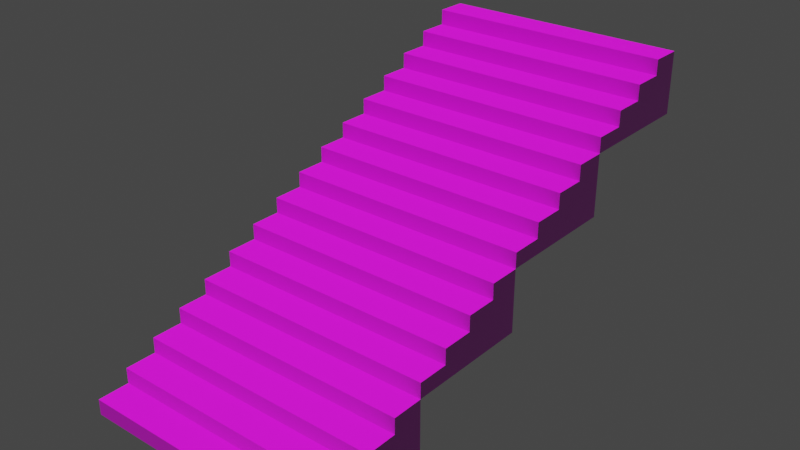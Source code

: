 # Source: stairs_shallow.blend  (saved by Blender 3.6.11; exported with 4.5.12 LTS)
import bpy
from mathutils import Matrix  # noqa: F401  (used for matrix-valued properties, if any)

bpy.ops.wm.read_factory_settings(use_empty=True)
scene = bpy.context.scene
scene.name = 'Scene'

# ---- collections
col_collection = bpy.data.collections.new('Collection'); scene.collection.children.link(col_collection)

# ---- images (referenced by path relative to the original .blend; pixels are not part of the script)
import os
ASSET_DIR = os.environ.get("B2B_ASSET_DIR", "")  # directory of the original .blend (textures are referenced by path, not embedded)
HERE = os.path.dirname(os.path.abspath(__file__))  # packed textures are extracted next to this script under _unpacked/

def load_image(name, relpath, width, height, colorspace="sRGB"):
    """Load a texture the original file referenced (path relative to the .blend, or extracted next to this script)."""
    p = next((c for c in (os.path.join(HERE, relpath), os.path.join(ASSET_DIR, relpath)) if relpath and os.path.exists(c)), "")
    if p:
        img = bpy.data.images.load(p, check_existing=True)
        img.name = name
    else:  # same state as the original file: an image datablock whose file is absent (Cycles renders it pink)
        img = bpy.data.images.new(name, width, height)
        img.source = "FILE"
        img.filepath = "//" + (relpath or name)
    img.colorspace_settings.name = colorspace
    return img
img_stairs_png = load_image('stairs.png', 'stairs.png', 1024, 1024, 'sRGB')
img_stairs_n_png = load_image('stairs_n.png', 'stairs_n.png', 1024, 1024, 'Linear Rec.709')

# ---- materials (node trees are filled in below, after node groups)
mat_material = bpy.data.materials.new('Material')
mat_material.use_transparent_shadow = False

# ---- material node trees
mat_material.use_nodes = True; mat_material.node_tree.nodes.clear()
_N = mat_material.node_tree.nodes; _L = mat_material.node_tree.links
n0 = _N.new('ShaderNodeBsdfPrincipled'); n0.name = 'Principled BSDF'; n0.location = (10, 300)
n0.distribution = 'GGX'
n0.subsurface_method = 'BURLEY'
n0.inputs[2].default_value = 1.0
n0.inputs[3].default_value = 1.45
n0.inputs[27].default_value = (0.0, 0.0, 0.0, 1.0)
n0.inputs[28].default_value = 1.0
n1 = _N.new('ShaderNodeOutputMaterial'); n1.name = 'Material Output'; n1.location = (300, 300)
n2 = _N.new('ShaderNodeTexImage'); n2.name = 'Image Texture'; n2.location = (-280, 280)
n2.image = img_stairs_png
n3 = _N.new('ShaderNodeTexImage'); n3.name = 'Image Texture.001'; n3.location = (-446, -49)
n3.image = img_stairs_n_png
n4 = _N.new('ShaderNodeNormalMap'); n4.name = 'Normal Map'; n4.location = (-175, -80)
_L.new(n0.outputs[0], n1.inputs[0])
_L.new(n2.outputs[0], n0.inputs[0])
_L.new(n3.outputs[0], n4.inputs[1])
_L.new(n4.outputs[0], n0.inputs[5])
n1.is_active_output = True

# ---- world
world_world = bpy.data.worlds.new('World'); scene.world = world_world
world_world.use_nodes = True; world_world.node_tree.nodes.clear()
_N = world_world.node_tree.nodes; _L = world_world.node_tree.links
n0 = _N.new('ShaderNodeOutputWorld'); n0.name = 'World Output'; n0.location = (300, 300)
n1 = _N.new('ShaderNodeBackground'); n1.name = 'Background'; n1.location = (10, 300)
n1.inputs[0].default_value = (0.05088, 0.05088, 0.05088, 1.0)
_L.new(n1.outputs[0], n0.inputs[0])
n0.is_active_output = True
world_world.color = (0.05088, 0.05088, 0.05088)
world_world.use_sun_shadow = False
world_world.sun_shadow_jitter_overblur = 0.0

# ---- meshes
me_cube_001 = bpy.data.meshes.new('Cube.001')
me_cube_001.from_pydata([(-0.5, -1.5, 0.0), (-0.5, -1.5, 0.0625), (-0.5, -1.0, 0.0), (-0.5, -1.375, 0.0625), (-0.5, -1.0, 0.0625), (-0.5, -1.375, 0.125), (-0.5, -1.25, 0.125), (-0.5, -1.0, 0.125), (-0.5, -1.25, 0.1875), (-0.5, -1.0, 0.1875), (-0.5, -1.125, 0.1875), (-0.5, -1.125, 0.25), (-0.5, -1.0, 0.25), (0.5, -1.0, 0.0), (0.5, -1.5, 0.0), (0.5, -1.5, 0.0625), (0.5, -1.0, 0.0625), (0.5, -1.375, 0.0625), (0.5, -1.375, 0.125), (0.5, -1.0, 0.125), (0.5, -1.25, 0.125), (0.5, -1.25, 0.1875), (0.5, -1.125, 0.1875), (0.5, -1.125, 0.25), (0.5, -1.0, 0.25), (0.5, -1.0, 0.1875), (-0.5, -1.0, 0.25), (-0.5, -1.0, 0.3125), (-0.5, -0.5, 0.25), (-0.5, -0.875, 0.3125), (-0.5, -0.5, 0.3125), (-0.5, -0.875, 0.375), (-0.5, -0.75, 0.375), (-0.5, -0.5, 0.375), (-0.5, -0.75, 0.4375), (-0.5, -0.5, 0.4375), (-0.5, -0.625, 0.4375), (-0.5, -0.625, 0.5), (-0.5, -0.5, 0.5), (0.5, -0.5, 0.25), (0.5, -1.0, 0.25), (0.5, -1.0, 0.3125), (0.5, -0.5, 0.3125), (0.5, -0.875, 0.3125), (0.5, -0.875, 0.375), (0.5, -0.5, 0.375), (0.5, -0.75, 0.375), (0.5, -0.75, 0.4375), (0.5, -0.625, 0.4375), (0.5, -0.625, 0.5), (0.5, -0.5, 0.5), (0.5, -0.5, 0.4375), (-0.5, -0.5, 0.5), (-0.5, -0.5, 0.5625), (-0.5, 0.0, 0.5), (-0.5, -0.375, 0.5625), (-0.5, 0.0, 0.5625), (-0.5, -0.375, 0.625), (-0.5, -0.25, 0.625), (-0.5, 0.0, 0.625), (-0.5, -0.25, 0.6875), (-0.5, 0.0, 0.6875), (-0.5, -0.125, 0.6875), (-0.5, -0.125, 0.75), (-0.5, 0.0, 0.75), (0.5, 0.0, 0.5), (0.5, -0.5, 0.5), (0.5, -0.5, 0.5625), (0.5, 0.0, 0.5625), (0.5, -0.375, 0.5625), (0.5, -0.375, 0.625), (0.5, 0.0, 0.625), (0.5, -0.25, 0.625), (0.5, -0.25, 0.6875), (0.5, -0.125, 0.6875), (0.5, -0.125, 0.75), (0.5, 0.0, 0.75), (0.5, 0.0, 0.6875), (-0.5, 0.0, 0.75), (-0.5, 0.0, 0.8125), (-0.5, 0.5, 0.75), (-0.5, 0.125, 0.8125), (-0.5, 0.5, 0.8125), (-0.5, 0.125, 0.875), (-0.5, 0.25, 0.875), (-0.5, 0.5, 0.875), (-0.5, 0.25, 0.9375), (-0.5, 0.5, 0.9375), (-0.5, 0.375, 0.9375), (-0.5, 0.375, 1.0), (-0.5, 0.5, 1.0), (0.5, 0.5, 0.75), (0.5, 0.0, 0.75), (0.5, 0.0, 0.8125), (0.5, 0.5, 0.8125), (0.5, 0.125, 0.8125), (0.5, 0.125, 0.875), (0.5, 0.5, 0.875), (0.5, 0.25, 0.875), (0.5, 0.25, 0.9375), (0.5, 0.375, 0.9375), (0.5, 0.375, 1.0), (0.5, 0.5, 1.0), (0.5, 0.5, 0.9375)], [], [(0, 1, 4, 2), (14, 15, 1, 0), (4, 1, 3), (16, 4, 7, 19), (4, 3, 5, 7), (7, 5, 6), (19, 7, 9, 25), (7, 6, 8, 9), (9, 8, 10), (15, 14, 13, 16), (9, 10, 11, 12), (25, 9, 12, 24), (10, 22, 23, 11), (11, 23, 24, 12), (8, 21, 22, 10), (5, 18, 20, 6), (6, 20, 21, 8), (3, 17, 18, 5), (1, 15, 17, 3), (2, 13, 14, 0), (2, 4, 16, 13), (18, 17, 16, 19), (25, 21, 20, 19), (24, 23, 22, 25), (26, 27, 30, 28), (40, 41, 27, 26), (30, 27, 29), (42, 30, 33, 45), (30, 29, 31, 33), (33, 31, 32), (45, 33, 35, 51), (33, 32, 34, 35), (35, 34, 36), (41, 40, 39, 42), (35, 36, 37, 38), (51, 35, 38, 50), (36, 48, 49, 37), (37, 49, 50, 38), (34, 47, 48, 36), (31, 44, 46, 32), (32, 46, 47, 34), (29, 43, 44, 31), (27, 41, 43, 29), (28, 39, 40, 26), (28, 30, 42, 39), (44, 43, 42, 45), (51, 47, 46, 45), (50, 49, 48, 51), (52, 53, 56, 54), (66, 67, 53, 52), (56, 53, 55), (68, 56, 59, 71), (56, 55, 57, 59), (59, 57, 58), (71, 59, 61, 77), (59, 58, 60, 61), (61, 60, 62), (67, 66, 65, 68), (61, 62, 63, 64), (77, 61, 64, 76), (62, 74, 75, 63), (63, 75, 76, 64), (60, 73, 74, 62), (57, 70, 72, 58), (58, 72, 73, 60), (55, 69, 70, 57), (53, 67, 69, 55), (54, 65, 66, 52), (54, 56, 68, 65), (70, 69, 68, 71), (77, 73, 72, 71), (76, 75, 74, 77), (78, 79, 82, 80), (92, 93, 79, 78), (82, 79, 81), (94, 82, 85, 97), (82, 81, 83, 85), (85, 83, 84), (97, 85, 87, 103), (85, 84, 86, 87), (87, 86, 88), (93, 92, 91, 94), (87, 88, 89, 90), (103, 87, 90, 102), (88, 100, 101, 89), (89, 101, 102, 90), (86, 99, 100, 88), (83, 96, 98, 84), (84, 98, 99, 86), (81, 95, 96, 83), (79, 93, 95, 81), (80, 91, 92, 78), (80, 82, 94, 91), (96, 95, 94, 97), (103, 99, 98, 97), (102, 101, 100, 103)])
_uv = me_cube_001.uv_layers.new(name='UVMap')
_uv.uv.foreach_set('vector', [0.5, 0.5, 0.5, 0.625, 1.0, 0.625, 1.0, 0.5, 0.4999, 5.782e-05, 0.4999, 0.04605, 2.948e-05, 0.04605, 2.948e-05, 5.782e-05, 0.6667, 0.8, 0.6667, 0.8, 0.6667, 0.8, 0.7, 0.55, 0.5, 0.55, 0.5, 0.6, 0.7, 0.6, 1.0, 0.625, 0.625, 0.625, 0.625, 0.75, 1.0, 0.75, 0.7, 0.8, 0.7, 0.3667, 0.7, 0.4333, 0.7, 0.6, 0.5, 0.6, 0.5, 0.65, 0.7, 0.65, 1.0, 0.75, 0.75, 0.75, 0.75, 0.875, 1.0, 0.875, 0.7, 0.5, 0.7, 0.1333, 0.7, 0.2, 0.5, 0.625, 0.5, 0.5, 1.0, 0.5, 1.0, 0.625, 1.0, 0.875, 0.875, 0.875, 0.875, 1.0, 1.0, 1.0, 0.7, 0.65, 0.5, 0.65, 0.5, 0.7, 0.7, 0.7, 2.948e-05, 0.616, 0.4999, 0.616, 0.4999, 0.662, 2.948e-05, 0.662, 2.948e-05, 0.662, 0.4999, 0.662, 0.4999, 0.8213, 2.948e-05, 0.8213, 2.948e-05, 0.4567, 0.4999, 0.4567, 0.4999, 0.616, 2.948e-05, 0.616, 2.948e-05, 0.2513, 0.4999, 0.2513, 0.4999, 0.4107, 2.948e-05, 0.4107, 2.948e-05, 0.4107, 0.4999, 0.4107, 0.4999, 0.4567, 2.948e-05, 0.4567, 2.948e-05, 0.2054, 0.4999, 0.2054, 0.4999, 0.2513, 2.948e-05, 0.2513, 2.948e-05, 0.04605, 0.4999, 0.04605, 0.4999, 0.2054, 2.948e-05, 0.2054, 0.375, 0.0, 0.375, 0.4, 0.25, 0.4, 0.25, 0.0, 0.5, 0.5, 0.5, 0.55, 0.7, 0.55, 0.7, 0.5, 0.625, 0.75, 0.625, 0.625, 1.0, 0.625, 1.0, 0.75, 1.0, 0.875, 0.75, 0.875, 0.75, 0.75, 1.0, 0.75, 1.0, 1.0, 0.875, 1.0, 0.875, 0.875, 1.0, 0.875, 0.5, 0.5, 0.5, 0.625, 1.0, 0.625, 1.0, 0.5, 0.4999, 5.782e-05, 0.4999, 0.04605, 2.948e-05, 0.04605, 2.948e-05, 5.782e-05, 0.6667, 0.8, 0.6667, 0.8, 0.6667, 0.8, 0.7, 0.55, 0.5, 0.55, 0.5, 0.6, 0.7, 0.6, 1.0, 0.625, 0.625, 0.625, 0.625, 0.75, 1.0, 0.75, 0.7, 0.8, 0.7, 0.3667, 0.7, 0.4333, 0.7, 0.6, 0.5, 0.6, 0.5, 0.65, 0.7, 0.65, 1.0, 0.75, 0.75, 0.75, 0.75, 0.875, 1.0, 0.875, 0.7, 0.5, 0.7, 0.1333, 0.7, 0.2, 0.5, 0.625, 0.5, 0.5, 1.0, 0.5, 1.0, 0.625, 1.0, 0.875, 0.875, 0.875, 0.875, 1.0, 1.0, 1.0, 0.7, 0.65, 0.5, 0.65, 0.5, 0.7, 0.7, 0.7, 2.948e-05, 0.616, 0.4999, 0.616, 0.4999, 0.662, 2.948e-05, 0.662, 2.948e-05, 0.662, 0.4999, 0.662, 0.4999, 0.8213, 2.948e-05, 0.8213, 2.948e-05, 0.4567, 0.4999, 0.4567, 0.4999, 0.616, 2.948e-05, 0.616, 2.948e-05, 0.2513, 0.4999, 0.2513, 0.4999, 0.4107, 2.948e-05, 0.4107, 2.948e-05, 0.4107, 0.4999, 0.4107, 0.4999, 0.4567, 2.948e-05, 0.4567, 2.948e-05, 0.2054, 0.4999, 0.2054, 0.4999, 0.2513, 2.948e-05, 0.2513, 2.948e-05, 0.04605, 0.4999, 0.04605, 0.4999, 0.2054, 2.948e-05, 0.2054, 0.375, 0.0, 0.375, 0.4, 0.25, 0.4, 0.25, 0.0, 0.5, 0.5, 0.5, 0.55, 0.7, 0.55, 0.7, 0.5, 0.625, 0.75, 0.625, 0.625, 1.0, 0.625, 1.0, 0.75, 1.0, 0.875, 0.75, 0.875, 0.75, 0.75, 1.0, 0.75, 1.0, 1.0, 0.875, 1.0, 0.875, 0.875, 1.0, 0.875, 0.5, 0.5, 0.5, 0.625, 1.0, 0.625, 1.0, 0.5, 0.4999, 5.782e-05, 0.4999, 0.04605, 2.948e-05, 0.04605, 2.948e-05, 5.782e-05, 0.6667, 0.8, 0.6667, 0.8, 0.6667, 0.8, 0.7, 0.55, 0.5, 0.55, 0.5, 0.6, 0.7, 0.6, 1.0, 0.625, 0.625, 0.625, 0.625, 0.75, 1.0, 0.75, 0.7, 0.8, 0.7, 0.3667, 0.7, 0.4333, 0.7, 0.6, 0.5, 0.6, 0.5, 0.65, 0.7, 0.65, 1.0, 0.75, 0.75, 0.75, 0.75, 0.875, 1.0, 0.875, 0.7, 0.5, 0.7, 0.1333, 0.7, 0.2, 0.5, 0.625, 0.5, 0.5, 1.0, 0.5, 1.0, 0.625, 1.0, 0.875, 0.875, 0.875, 0.875, 1.0, 1.0, 1.0, 0.7, 0.65, 0.5, 0.65, 0.5, 0.7, 0.7, 0.7, 2.948e-05, 0.616, 0.4999, 0.616, 0.4999, 0.662, 2.948e-05, 0.662, 2.948e-05, 0.662, 0.4999, 0.662, 0.4999, 0.8213, 2.948e-05, 0.8213, 2.948e-05, 0.4567, 0.4999, 0.4567, 0.4999, 0.616, 2.948e-05, 0.616, 2.948e-05, 0.2513, 0.4999, 0.2513, 0.4999, 0.4107, 2.948e-05, 0.4107, 2.948e-05, 0.4107, 0.4999, 0.4107, 0.4999, 0.4567, 2.948e-05, 0.4567, 2.948e-05, 0.2054, 0.4999, 0.2054, 0.4999, 0.2513, 2.948e-05, 0.2513, 2.948e-05, 0.04605, 0.4999, 0.04605, 0.4999, 0.2054, 2.948e-05, 0.2054, 0.375, 0.0, 0.375, 0.4, 0.25, 0.4, 0.25, 0.0, 0.5, 0.5, 0.5, 0.55, 0.7, 0.55, 0.7, 0.5, 0.625, 0.75, 0.625, 0.625, 1.0, 0.625, 1.0, 0.75, 1.0, 0.875, 0.75, 0.875, 0.75, 0.75, 1.0, 0.75, 1.0, 1.0, 0.875, 1.0, 0.875, 0.875, 1.0, 0.875, 0.5, 0.5, 0.5, 0.625, 1.0, 0.625, 1.0, 0.5, 0.4999, 5.782e-05, 0.4999, 0.04605, 2.948e-05, 0.04605, 2.948e-05, 5.782e-05, 0.6667, 0.8, 0.6667, 0.8, 0.6667, 0.8, 0.7, 0.55, 0.5, 0.55, 0.5, 0.6, 0.7, 0.6, 1.0, 0.625, 0.625, 0.625, 0.625, 0.75, 1.0, 0.75, 0.7, 0.8, 0.7, 0.3667, 0.7, 0.4333, 0.7, 0.6, 0.5, 0.6, 0.5, 0.65, 0.7, 0.65, 1.0, 0.75, 0.75, 0.75, 0.75, 0.875, 1.0, 0.875, 0.7, 0.5, 0.7, 0.1333, 0.7, 0.2, 0.5, 0.625, 0.5, 0.5, 1.0, 0.5, 1.0, 0.625, 1.0, 0.875, 0.875, 0.875, 0.875, 1.0, 1.0, 1.0, 0.7, 0.65, 0.5, 0.65, 0.5, 0.7, 0.7, 0.7, 2.948e-05, 0.616, 0.4999, 0.616, 0.4999, 0.662, 2.948e-05, 0.662, 2.948e-05, 0.662, 0.4999, 0.662, 0.4999, 0.8213, 2.948e-05, 0.8213, 2.948e-05, 0.4567, 0.4999, 0.4567, 0.4999, 0.616, 2.948e-05, 0.616, 2.948e-05, 0.2513, 0.4999, 0.2513, 0.4999, 0.4107, 2.948e-05, 0.4107, 2.948e-05, 0.4107, 0.4999, 0.4107, 0.4999, 0.4567, 2.948e-05, 0.4567, 2.948e-05, 0.2054, 0.4999, 0.2054, 0.4999, 0.2513, 2.948e-05, 0.2513, 2.948e-05, 0.04605, 0.4999, 0.04605, 0.4999, 0.2054, 2.948e-05, 0.2054, 0.375, 0.0, 0.375, 0.4, 0.25, 0.4, 0.25, 0.0, 0.5, 0.5, 0.5, 0.55, 0.7, 0.55, 0.7, 0.5, 0.625, 0.75, 0.625, 0.625, 1.0, 0.625, 1.0, 0.75, 1.0, 0.875, 0.75, 0.875, 0.75, 0.75, 1.0, 0.75, 1.0, 1.0, 0.875, 1.0, 0.875, 0.875, 1.0, 0.875])
me_cube_001.materials.append(mat_material)
me_cube_001.use_remesh_fix_poles = True
me_cube_001.use_remesh_preserve_attributes = False
me_cube_001.use_mirror_x = True
me_cube_001.update()

# ---- objects
ob_cube_001 = bpy.data.objects.new('Cube.001', me_cube_001)

# ---- transforms, parenting, visibility, modifiers, constraints
ob_cube_001.location = (0.0, 0.0, 0.0)
ob_cube_001.lineart.crease_threshold = 0.0
ob_cube_001.use_mesh_mirror_x = True

# ---- collection membership
col_collection.objects.link(ob_cube_001)

# ---- scene / render settings (as saved in the file)
scene.frame_start = 1; scene.frame_end = 250; scene.frame_set(1)
scene.render.engine = 'BLENDER_EEVEE_NEXT'
scene.cycles.samples = 128
scene.cycles.sampling_pattern = 'TABULATED_SOBOL'
scene.cycles.use_adaptive_sampling = False
scene.cycles.use_light_tree = False
scene.eevee.use_taa_reprojection = False
scene.view_settings.view_transform = 'Filmic'
bpy.context.view_layer.update()

# ---- added for rendering (the .blend has no active camera and no usable light): camera, sun
cam_auto = bpy.data.cameras.new('AutoCamera')
cam_auto.lens = 50.0
cam_auto.sensor_width = 36.0
cam_auto.clip_end = 1000.0
ob_auto_camera = bpy.data.objects.new('AutoCamera', cam_auto)
scene.collection.objects.link(ob_auto_camera)
ob_auto_camera.location = (2.26633, -3.21959, 2.31306)
ob_auto_camera.rotation_euler = (1.09748, -7.21219e-08, 0.694738)
scene.camera = ob_auto_camera
light_auto_sun = bpy.data.lights.new('AutoSun', 'SUN')
light_auto_sun.energy = 3.0
light_auto_sun.angle = 0.0523599
ob_auto_sun = bpy.data.objects.new('AutoSun', light_auto_sun)
scene.collection.objects.link(ob_auto_sun)
ob_auto_sun.rotation_euler = (0.872665, 0.174533, 0.523599)
bpy.context.view_layer.update()
